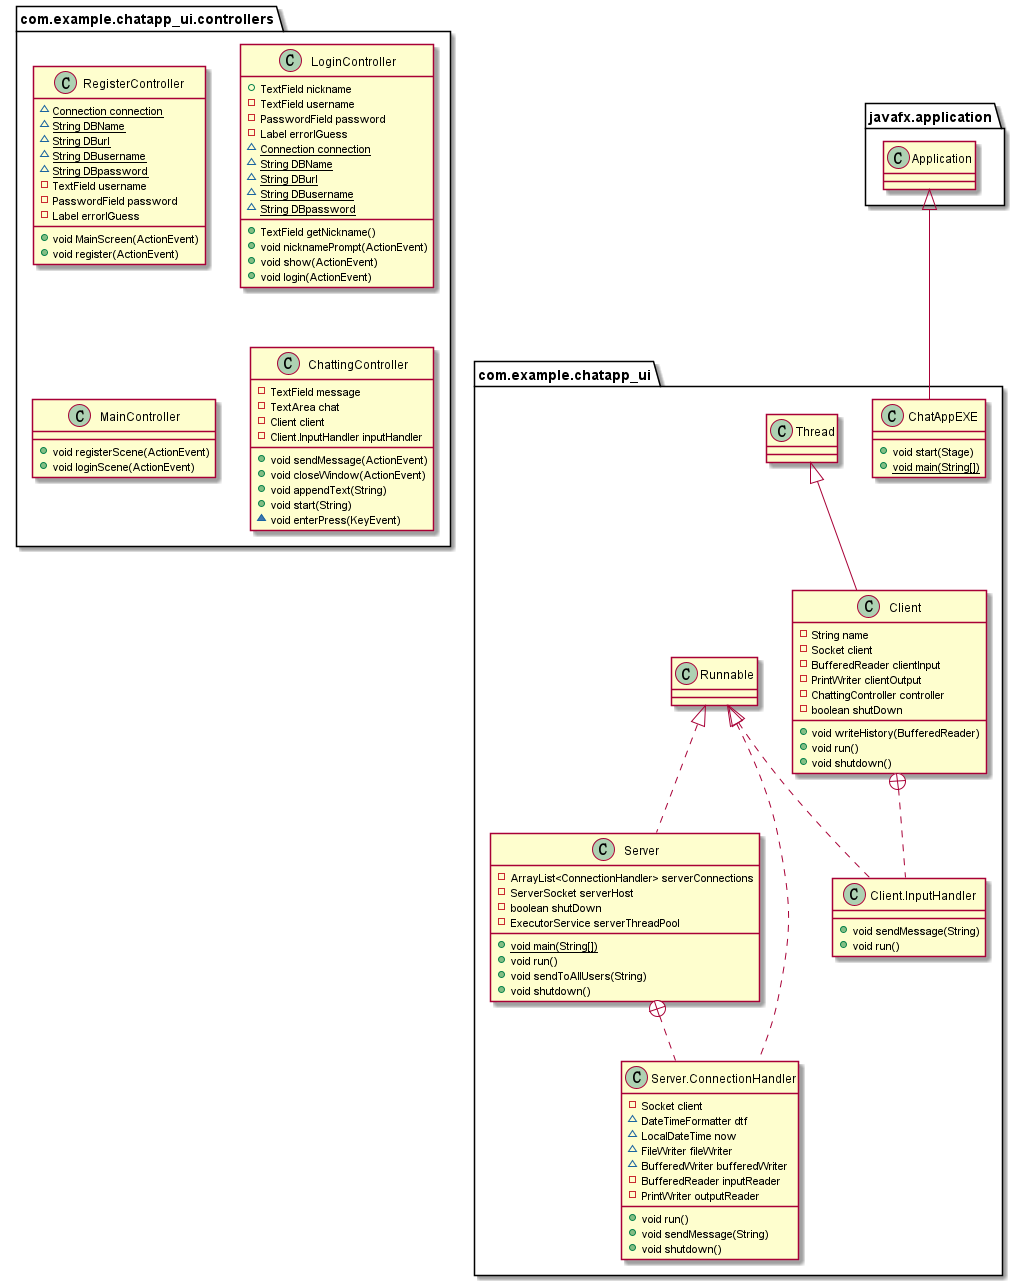

The diagram above was rendered by PlantUML. Its source (embedded in the PNG):
@startuml
class com.example.chatapp_ui.controllers.RegisterController {
~ {static} Connection connection
~ {static} String DBName
~ {static} String DBurl
~ {static} String DBusername
~ {static} String DBpassword
- TextField username
- PasswordField password
- Label errorIGuess
+ void MainScreen(ActionEvent)
+ void register(ActionEvent)
}
class com.example.chatapp_ui.Client {
- String name
- Socket client
- BufferedReader clientInput
- PrintWriter clientOutput
- ChattingController controller
- boolean shutDown
+ void writeHistory(BufferedReader)
+ void run()
+ void shutdown()
}
class com.example.chatapp_ui.Client.InputHandler {
+ void sendMessage(String)
+ void run()
}
class com.example.chatapp_ui.controllers.LoginController {
+ TextField nickname
- TextField username
- PasswordField password
- Label errorIGuess
~ {static} Connection connection
~ {static} String DBName
~ {static} String DBurl
~ {static} String DBusername
~ {static} String DBpassword
+ TextField getNickname()
+ void nicknamePrompt(ActionEvent)
+ void show(ActionEvent)
+ void login(ActionEvent)
}
class com.example.chatapp_ui.ChatAppEXE {
+ void start(Stage)
+ {static} void main(String[])
}
class com.example.chatapp_ui.controllers.MainController {
+ void registerScene(ActionEvent)
+ void loginScene(ActionEvent)
}
class com.example.chatapp_ui.Server {
- ArrayList<ConnectionHandler> serverConnections
- ServerSocket serverHost
- boolean shutDown
- ExecutorService serverThreadPool
+ {static} void main(String[])
+ void run()
+ void sendToAllUsers(String)
+ void shutdown()
}
class com.example.chatapp_ui.Server.ConnectionHandler {
- Socket client
~ DateTimeFormatter dtf
~ LocalDateTime now
~ FileWriter fileWriter
~ BufferedWriter bufferedWriter
- BufferedReader inputReader
- PrintWriter outputReader
+ void run()
+ void sendMessage(String)
+ void shutdown()
}
class com.example.chatapp_ui.controllers.ChattingController {
- TextField message
- TextArea chat
- Client client
- Client.InputHandler inputHandler
+ void sendMessage(ActionEvent)
+ void closeWindow(ActionEvent)
+ void appendText(String)
+ void start(String)
~ void enterPress(KeyEvent)
}


com.example.chatapp_ui.Thread <|-- com.example.chatapp_ui.Client
com.example.chatapp_ui.Client +.. com.example.chatapp_ui.Client.InputHandler
com.example.chatapp_ui.Runnable <|.. com.example.chatapp_ui.Client.InputHandler
javafx.application.Application <|-- com.example.chatapp_ui.ChatAppEXE
com.example.chatapp_ui.Runnable <|.. com.example.chatapp_ui.Server
com.example.chatapp_ui.Server +.. com.example.chatapp_ui.Server.ConnectionHandler
com.example.chatapp_ui.Runnable <|.. com.example.chatapp_ui.Server.ConnectionHandler
@enduml